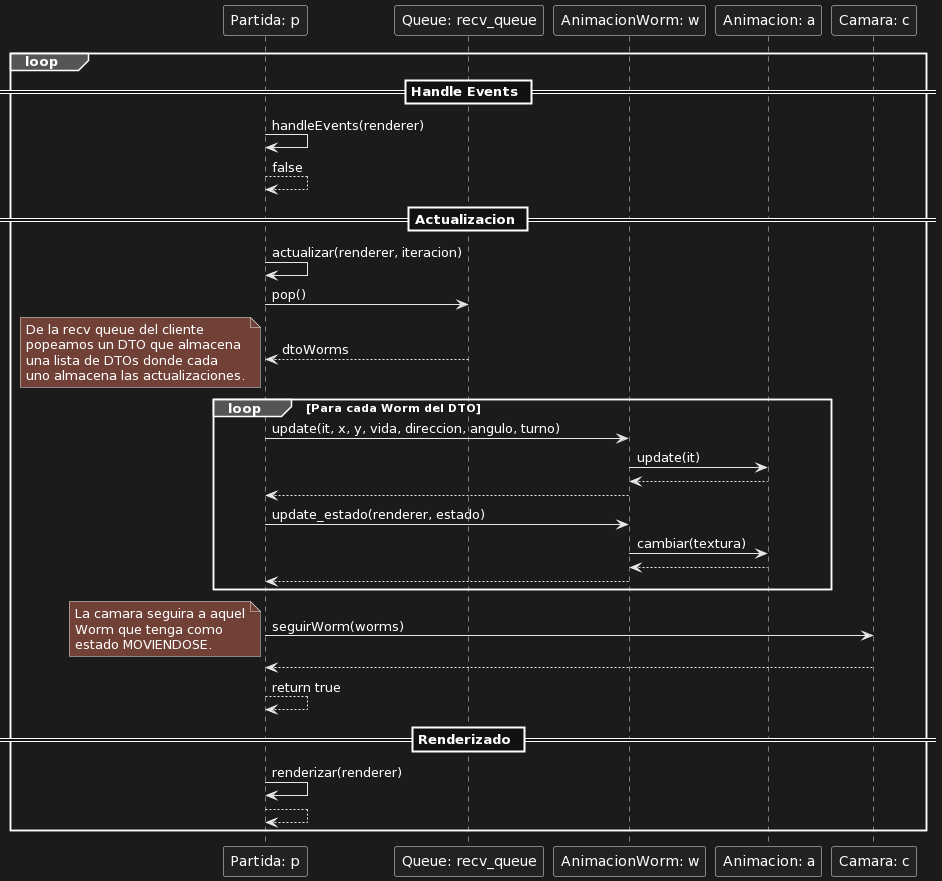

The diagram above was rendered by PlantUML. Its source (embedded in the PNG):
@startuml
loop

== Handle Events ==

"Partida: p" -> "Partida: p": handleEvents(renderer)
return false

== Actualizacion ==

"Partida: p" -> "Partida: p": actualizar(renderer, iteracion)

"Partida: p" -> "Queue: recv_queue": pop()
return dtoWorms

note left: De la recv queue del cliente\npopeamos un DTO que almacena\nuna lista de DTOs donde cada\nuno almacena las actualizaciones.

loop Para cada Worm del DTO

"Partida: p" -> "AnimacionWorm: w": update(it, x, y, vida, direccion, angulo, turno)

"AnimacionWorm: w" -> "Animacion: a": update(it)

"Animacion: a" --> "AnimacionWorm: w"

"AnimacionWorm: w" --> "Partida: p"

"Partida: p" -> "AnimacionWorm: w": update_estado(renderer, estado)

"AnimacionWorm: w" -> "Animacion: a": cambiar(textura)

"Animacion: a" --> "AnimacionWorm: w"
"AnimacionWorm: w" --> "Partida: p"

end

"Partida: p" -> "Camara: c": seguirWorm(worms)

note left: La camara seguira a aquel\nWorm que tenga como\nestado MOVIENDOSE.

return

"Partida: p" --> "Partida: p": return true

== Renderizado ==

"Partida: p" -> "Partida: p": renderizar(renderer)
return

end
@enduml